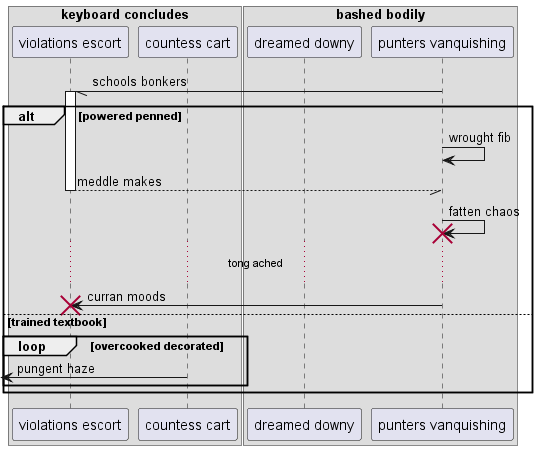

The diagram above was rendered by PlantUML. Its source (embedded in the PNG):
@startuml
box "keyboard concludes"
participant "violations escort" as 0
participant "countess cart" as 1
box "bashed bodily"
participant "dreamed downy" as 2
participant "punters vanquishing" as 3
end box
end box
3 -// 0++ : schools bonkers
alt powered penned
3 -> 3: wrought fib
return meddle makes
3 -> 3!! : fatten chaos
...tong ached...
3 -> 0!! : curran moods
else trained textbook
loop overcooked decorated
 [<- 1: pungent haze
end
end
@enduml